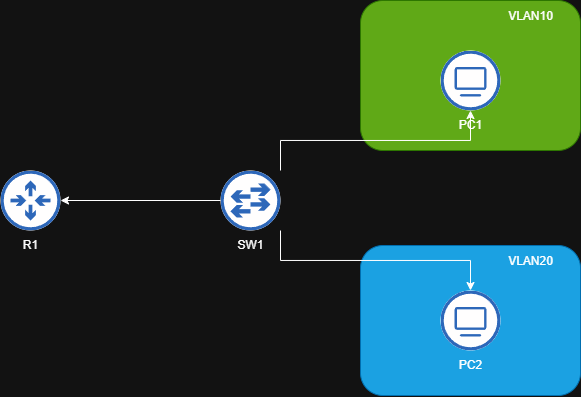

The diagram above was exported from draw.io. Its source (the exported page's mxGraphModel, read from the mxfile embedded in the PNG):
<mxGraphModel dx="1240" dy="731" grid="1" gridSize="10" guides="1" tooltips="1" connect="1" arrows="1" fold="1" page="1" pageScale="1" pageWidth="850" pageHeight="1100" background="none" math="0" shadow="0">
  <root>
    <mxCell id="0" />
    <mxCell id="1" parent="0" />
    <mxCell id="FnEoRK71vV-UaJmVfTLg-9" value="" style="rounded=1;whiteSpace=wrap;html=1;fillColor=#60a917;fontColor=#ffffff;strokeColor=#2D7600;" vertex="1" parent="1">
      <mxGeometry x="450" y="240" width="220" height="150" as="geometry" />
    </mxCell>
    <mxCell id="FnEoRK71vV-UaJmVfTLg-10" value="" style="rounded=1;whiteSpace=wrap;html=1;fillColor=#1ba1e2;fontColor=#ffffff;strokeColor=#006EAF;" vertex="1" parent="1">
      <mxGeometry x="450" y="485" width="220" height="150" as="geometry" />
    </mxCell>
    <mxCell id="FnEoRK71vV-UaJmVfTLg-2" value="R1&#10;" style="shape=image;verticalLabelPosition=bottom;verticalAlign=top;imageAspect=0;aspect=fixed;image=data:image/svg+xml,(base64 omitted: 1900 chars);" vertex="1" parent="1">
      <mxGeometry x="90" y="410" width="60" height="60" as="geometry" />
    </mxCell>
    <mxCell id="FnEoRK71vV-UaJmVfTLg-11" style="edgeStyle=orthogonalEdgeStyle;rounded=0;orthogonalLoop=1;jettySize=auto;html=1;exitX=0;exitY=0.5;exitDx=0;exitDy=0;" edge="1" parent="1" source="FnEoRK71vV-UaJmVfTLg-3" target="FnEoRK71vV-UaJmVfTLg-2">
      <mxGeometry relative="1" as="geometry" />
    </mxCell>
    <mxCell id="FnEoRK71vV-UaJmVfTLg-12" style="edgeStyle=orthogonalEdgeStyle;rounded=0;orthogonalLoop=1;jettySize=auto;html=1;exitX=1;exitY=0;exitDx=0;exitDy=0;" edge="1" parent="1" source="FnEoRK71vV-UaJmVfTLg-3" target="FnEoRK71vV-UaJmVfTLg-5">
      <mxGeometry relative="1" as="geometry" />
    </mxCell>
    <mxCell id="FnEoRK71vV-UaJmVfTLg-13" style="edgeStyle=orthogonalEdgeStyle;rounded=0;orthogonalLoop=1;jettySize=auto;html=1;exitX=1;exitY=1;exitDx=0;exitDy=0;" edge="1" parent="1" source="FnEoRK71vV-UaJmVfTLg-3" target="FnEoRK71vV-UaJmVfTLg-6">
      <mxGeometry relative="1" as="geometry" />
    </mxCell>
    <mxCell id="FnEoRK71vV-UaJmVfTLg-3" value="SW1" style="shape=image;verticalLabelPosition=bottom;verticalAlign=top;imageAspect=0;aspect=fixed;image=data:image/svg+xml,(base64 omitted: 2452 chars);" vertex="1" parent="1">
      <mxGeometry x="310" y="410" width="60" height="60" as="geometry" />
    </mxCell>
    <mxCell id="FnEoRK71vV-UaJmVfTLg-5" value="PC1" style="shape=image;verticalLabelPosition=bottom;verticalAlign=top;imageAspect=0;aspect=fixed;image=data:image/svg+xml,(base64 omitted: 1816 chars);" vertex="1" parent="1">
      <mxGeometry x="530" y="290" width="60" height="60" as="geometry" />
    </mxCell>
    <mxCell id="FnEoRK71vV-UaJmVfTLg-6" value="PC2" style="shape=image;verticalLabelPosition=bottom;verticalAlign=top;imageAspect=0;aspect=fixed;image=data:image/svg+xml,(base64 omitted: 1816 chars);" vertex="1" parent="1">
      <mxGeometry x="530" y="530" width="60" height="60" as="geometry" />
    </mxCell>
    <mxCell id="FnEoRK71vV-UaJmVfTLg-14" value="VLAN10" style="text;html=1;align=center;verticalAlign=middle;whiteSpace=wrap;rounded=0;" vertex="1" parent="1">
      <mxGeometry x="590" y="240" width="60" height="30" as="geometry" />
    </mxCell>
    <mxCell id="FnEoRK71vV-UaJmVfTLg-15" value="VLAN20" style="text;html=1;align=center;verticalAlign=middle;whiteSpace=wrap;rounded=0;" vertex="1" parent="1">
      <mxGeometry x="590" y="485" width="60" height="30" as="geometry" />
    </mxCell>
  </root>
</mxGraphModel>